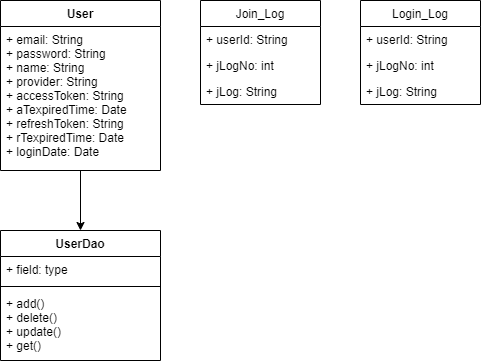

The diagram above was exported from draw.io. Its source (the exported page's mxGraphModel, read from the mxfile embedded in the PNG):
<mxGraphModel dx="1422" dy="794" grid="1" gridSize="10" guides="1" tooltips="1" connect="1" arrows="1" fold="1" page="1" pageScale="1" pageWidth="827" pageHeight="1169" math="0" shadow="0">
  <root>
    <mxCell id="0" />
    <mxCell id="1" parent="0" />
    <mxCell id="f6meCrMAioJ7PybTpgTr-38" style="edgeStyle=orthogonalEdgeStyle;rounded=0;orthogonalLoop=1;jettySize=auto;html=1;" parent="1" source="f6meCrMAioJ7PybTpgTr-19" target="f6meCrMAioJ7PybTpgTr-34" edge="1">
      <mxGeometry relative="1" as="geometry" />
    </mxCell>
    <mxCell id="f6meCrMAioJ7PybTpgTr-19" value="User" style="swimlane;fontStyle=1;align=center;verticalAlign=top;childLayout=stackLayout;horizontal=1;startSize=26;horizontalStack=0;resizeParent=1;resizeParentMax=0;resizeLast=0;collapsible=1;marginBottom=0;" parent="1" vertex="1">
      <mxGeometry x="160" y="240" width="160" height="170" as="geometry">
        <mxRectangle x="100" y="390" width="100" height="40" as="alternateBounds" />
      </mxGeometry>
    </mxCell>
    <mxCell id="f6meCrMAioJ7PybTpgTr-20" value="+ email: String &#10;+ password: String&#10;+ name: String&#10;+ provider: String&#10;+ accessToken: String&#10;+ aTexpiredTime: Date&#10;+ refreshToken: String&#10;+ rTexpiredTime: Date&#10;+ loginDate: Date&#10;" style="text;strokeColor=none;fillColor=none;align=left;verticalAlign=top;spacingLeft=4;spacingRight=4;overflow=hidden;rotatable=0;points=[[0,0.5],[1,0.5]];portConstraint=eastwest;" parent="f6meCrMAioJ7PybTpgTr-19" vertex="1">
      <mxGeometry y="26" width="160" height="144" as="geometry" />
    </mxCell>
    <mxCell id="f6meCrMAioJ7PybTpgTr-24" value="Join_Log" style="swimlane;fontStyle=0;childLayout=stackLayout;horizontal=1;startSize=26;fillColor=none;horizontalStack=0;resizeParent=1;resizeParentMax=0;resizeLast=0;collapsible=1;marginBottom=0;" parent="1" vertex="1">
      <mxGeometry x="360" y="240" width="120" height="104" as="geometry" />
    </mxCell>
    <mxCell id="f6meCrMAioJ7PybTpgTr-25" value="+ userId: String" style="text;strokeColor=none;fillColor=none;align=left;verticalAlign=top;spacingLeft=4;spacingRight=4;overflow=hidden;rotatable=0;points=[[0,0.5],[1,0.5]];portConstraint=eastwest;" parent="f6meCrMAioJ7PybTpgTr-24" vertex="1">
      <mxGeometry y="26" width="120" height="26" as="geometry" />
    </mxCell>
    <mxCell id="f6meCrMAioJ7PybTpgTr-26" value="+ jLogNo: int" style="text;strokeColor=none;fillColor=none;align=left;verticalAlign=top;spacingLeft=4;spacingRight=4;overflow=hidden;rotatable=0;points=[[0,0.5],[1,0.5]];portConstraint=eastwest;" parent="f6meCrMAioJ7PybTpgTr-24" vertex="1">
      <mxGeometry y="52" width="120" height="26" as="geometry" />
    </mxCell>
    <mxCell id="f6meCrMAioJ7PybTpgTr-27" value="+ jLog: String" style="text;strokeColor=none;fillColor=none;align=left;verticalAlign=top;spacingLeft=4;spacingRight=4;overflow=hidden;rotatable=0;points=[[0,0.5],[1,0.5]];portConstraint=eastwest;" parent="f6meCrMAioJ7PybTpgTr-24" vertex="1">
      <mxGeometry y="78" width="120" height="26" as="geometry" />
    </mxCell>
    <mxCell id="f6meCrMAioJ7PybTpgTr-28" value="Login_Log" style="swimlane;fontStyle=0;childLayout=stackLayout;horizontal=1;startSize=26;fillColor=none;horizontalStack=0;resizeParent=1;resizeParentMax=0;resizeLast=0;collapsible=1;marginBottom=0;" parent="1" vertex="1">
      <mxGeometry x="520" y="240" width="120" height="104" as="geometry" />
    </mxCell>
    <mxCell id="f6meCrMAioJ7PybTpgTr-29" value="+ userId: String" style="text;strokeColor=none;fillColor=none;align=left;verticalAlign=top;spacingLeft=4;spacingRight=4;overflow=hidden;rotatable=0;points=[[0,0.5],[1,0.5]];portConstraint=eastwest;" parent="f6meCrMAioJ7PybTpgTr-28" vertex="1">
      <mxGeometry y="26" width="120" height="26" as="geometry" />
    </mxCell>
    <mxCell id="f6meCrMAioJ7PybTpgTr-30" value="+ jLogNo: int" style="text;strokeColor=none;fillColor=none;align=left;verticalAlign=top;spacingLeft=4;spacingRight=4;overflow=hidden;rotatable=0;points=[[0,0.5],[1,0.5]];portConstraint=eastwest;" parent="f6meCrMAioJ7PybTpgTr-28" vertex="1">
      <mxGeometry y="52" width="120" height="26" as="geometry" />
    </mxCell>
    <mxCell id="f6meCrMAioJ7PybTpgTr-31" value="+ jLog: String" style="text;strokeColor=none;fillColor=none;align=left;verticalAlign=top;spacingLeft=4;spacingRight=4;overflow=hidden;rotatable=0;points=[[0,0.5],[1,0.5]];portConstraint=eastwest;" parent="f6meCrMAioJ7PybTpgTr-28" vertex="1">
      <mxGeometry y="78" width="120" height="26" as="geometry" />
    </mxCell>
    <mxCell id="f6meCrMAioJ7PybTpgTr-34" value="UserDao" style="swimlane;fontStyle=1;align=center;verticalAlign=top;childLayout=stackLayout;horizontal=1;startSize=26;horizontalStack=0;resizeParent=1;resizeParentMax=0;resizeLast=0;collapsible=1;marginBottom=0;" parent="1" vertex="1">
      <mxGeometry x="160" y="470" width="160" height="130" as="geometry" />
    </mxCell>
    <mxCell id="f6meCrMAioJ7PybTpgTr-35" value="+ field: type" style="text;strokeColor=none;fillColor=none;align=left;verticalAlign=top;spacingLeft=4;spacingRight=4;overflow=hidden;rotatable=0;points=[[0,0.5],[1,0.5]];portConstraint=eastwest;" parent="f6meCrMAioJ7PybTpgTr-34" vertex="1">
      <mxGeometry y="26" width="160" height="26" as="geometry" />
    </mxCell>
    <mxCell id="f6meCrMAioJ7PybTpgTr-36" value="" style="line;strokeWidth=1;fillColor=none;align=left;verticalAlign=middle;spacingTop=-1;spacingLeft=3;spacingRight=3;rotatable=0;labelPosition=right;points=[];portConstraint=eastwest;" parent="f6meCrMAioJ7PybTpgTr-34" vertex="1">
      <mxGeometry y="52" width="160" height="8" as="geometry" />
    </mxCell>
    <mxCell id="f6meCrMAioJ7PybTpgTr-37" value="+ add()&#10;+ delete()&#10;+ update()&#10;+ get()" style="text;strokeColor=none;fillColor=none;align=left;verticalAlign=top;spacingLeft=4;spacingRight=4;overflow=hidden;rotatable=0;points=[[0,0.5],[1,0.5]];portConstraint=eastwest;" parent="f6meCrMAioJ7PybTpgTr-34" vertex="1">
      <mxGeometry y="60" width="160" height="70" as="geometry" />
    </mxCell>
  </root>
</mxGraphModel>